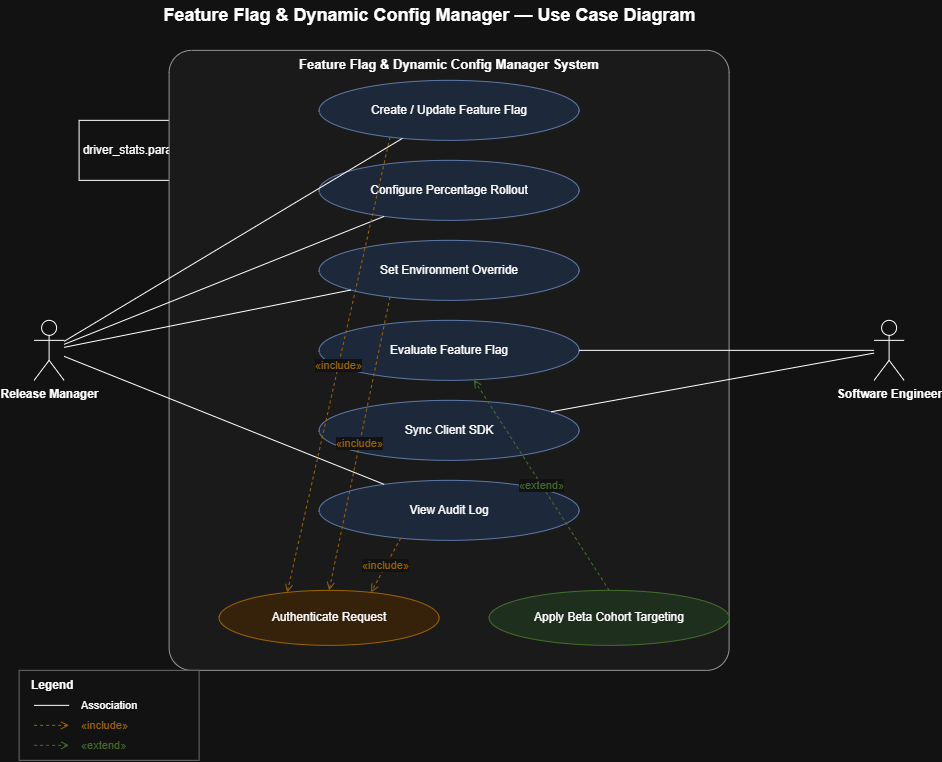

The diagram above was exported from draw.io. Its source (the exported page's mxGraphModel, read from the mxfile embedded in the PNG):
<mxGraphModel dx="1572" dy="868" grid="1" gridSize="10" guides="1" tooltips="1" connect="1" arrows="1" fold="1" page="1" pageScale="1" pageWidth="850" pageHeight="1100" math="0" shadow="0">
  <root>
    <mxCell id="0" />
    <mxCell id="1" parent="0" />
    <mxCell id="BIn5Zv7kTBIT6gfDLAj6-2" edge="1" parent="1" source="BIn5Zv7kTBIT6gfDLAj6-1" style="edgeStyle=orthogonalEdgeStyle;rounded=0;orthogonalLoop=1;jettySize=auto;html=1;endArrow=classicThin;endFill=1;">
      <mxGeometry relative="1" as="geometry">
        <mxPoint x="390" y="160" as="targetPoint" />
      </mxGeometry>
    </mxCell>
    <mxCell id="BIn5Zv7kTBIT6gfDLAj6-1" parent="1" style="rounded=0;whiteSpace=wrap;html=1;" value="driver_stats.paraquet" vertex="1">
      <mxGeometry height="60" width="120" x="90" y="130" as="geometry" />
    </mxCell>
    <mxCell id="BIn5Zv7kTBIT6gfDLAj6-3" parent="1" style="rounded=0;whiteSpace=wrap;html=1;" value="Feast apply --&amp;gt; registry" vertex="1">
      <mxGeometry height="60" width="120" x="390" y="130" as="geometry" />
    </mxCell>
    <mxCell id="BIn5Zv7kTBIT6gfDLAj6-5" edge="1" parent="1" source="BIn5Zv7kTBIT6gfDLAj6-4" style="edgeStyle=orthogonalEdgeStyle;rounded=0;orthogonalLoop=1;jettySize=auto;html=1;startArrow=none;startFill=0;">
      <mxGeometry relative="1" as="geometry">
        <mxPoint x="580" y="300" as="targetPoint" />
      </mxGeometry>
    </mxCell>
    <mxCell id="BIn5Zv7kTBIT6gfDLAj6-4" parent="1" style="rounded=0;whiteSpace=wrap;html=1;" value="" vertex="1">
      <mxGeometry height="60" width="120" x="240" y="270" as="geometry" />
    </mxCell>
    <mxCell id="BIn5Zv7kTBIT6gfDLAj6-6" parent="1" style="text;html=1;whiteSpace=wrap;strokeColor=none;fillColor=none;align=center;verticalAlign=middle;rounded=0;" value="'get_online_features" vertex="1">
      <mxGeometry height="30" width="60" x="470" y="270" as="geometry" />
    </mxCell>
    <mxCell id="BIn5Zv7kTBIT6gfDLAj6-7" edge="1" parent="1" source="BIn5Zv7kTBIT6gfDLAj6-6" style="edgeStyle=orthogonalEdgeStyle;rounded=0;orthogonalLoop=1;jettySize=auto;html=1;innerLoopWaypoints=1;exitX=1;exitY=0.5;exitDx=0;exitDy=0;" target="BIn5Zv7kTBIT6gfDLAj6-6">
      <mxGeometry relative="1" as="geometry" />
    </mxCell>
    <mxCell id="SnlPE47PDrhJgvf-lhAm-1" parent="1" style="text;html=1;fontSize=18;fontStyle=1;align=center;verticalAlign=middle;" value="Feature Flag &amp;amp; Dynamic Config Manager — Use Case Diagram" vertex="1">
      <mxGeometry height="30" width="560" x="160" y="10" as="geometry" />
    </mxCell>
    <mxCell id="SnlPE47PDrhJgvf-lhAm-2" parent="1" style="rounded=1;whiteSpace=wrap;html=1;verticalAlign=top;fontStyle=1;fontSize=13;fillColor=#F5F5F5;strokeColor=#666666;arcSize=4;" value="Feature Flag &amp;amp; Dynamic Config Manager System" vertex="1">
      <mxGeometry height="620" width="560" x="180" y="60" as="geometry" />
    </mxCell>
    <mxCell id="SnlPE47PDrhJgvf-lhAm-3" parent="1" style="shape=umlActor;verticalLabelPosition=bottom;labelBackgroundColor=#ffffff;verticalAlign=top;html=1;outlineConnect=0;fontSize=12;fontStyle=1;" value="Release Manager" vertex="1">
      <mxGeometry height="60" width="30" x="45" y="330" as="geometry" />
    </mxCell>
    <mxCell id="SnlPE47PDrhJgvf-lhAm-4" parent="1" style="shape=umlActor;verticalLabelPosition=bottom;labelBackgroundColor=#ffffff;verticalAlign=top;html=1;outlineConnect=0;fontSize=12;fontStyle=1;" value="Software Engineer" vertex="1">
      <mxGeometry height="60" width="30" x="885" y="330" as="geometry" />
    </mxCell>
    <mxCell id="SnlPE47PDrhJgvf-lhAm-5" parent="1" style="ellipse;whiteSpace=wrap;html=1;fillColor=#dae8fc;strokeColor=#6c8ebf;fontSize=12;" value="Create / Update Feature Flag" vertex="1">
      <mxGeometry height="60" width="260" x="330" y="90" as="geometry" />
    </mxCell>
    <mxCell id="SnlPE47PDrhJgvf-lhAm-6" parent="1" style="ellipse;whiteSpace=wrap;html=1;fillColor=#dae8fc;strokeColor=#6c8ebf;fontSize=12;" value="Configure Percentage Rollout" vertex="1">
      <mxGeometry height="60" width="260" x="330" y="170" as="geometry" />
    </mxCell>
    <mxCell id="SnlPE47PDrhJgvf-lhAm-7" parent="1" style="ellipse;whiteSpace=wrap;html=1;fillColor=#dae8fc;strokeColor=#6c8ebf;fontSize=12;" value="Set Environment Override" vertex="1">
      <mxGeometry height="60" width="260" x="330" y="250" as="geometry" />
    </mxCell>
    <mxCell id="SnlPE47PDrhJgvf-lhAm-8" parent="1" style="ellipse;whiteSpace=wrap;html=1;fillColor=#dae8fc;strokeColor=#6c8ebf;fontSize=12;" value="Evaluate Feature Flag" vertex="1">
      <mxGeometry height="60" width="260" x="330" y="330" as="geometry" />
    </mxCell>
    <mxCell id="SnlPE47PDrhJgvf-lhAm-9" parent="1" style="ellipse;whiteSpace=wrap;html=1;fillColor=#dae8fc;strokeColor=#6c8ebf;fontSize=12;" value="Sync Client SDK" vertex="1">
      <mxGeometry height="60" width="260" x="330" y="410" as="geometry" />
    </mxCell>
    <mxCell id="SnlPE47PDrhJgvf-lhAm-10" parent="1" style="ellipse;whiteSpace=wrap;html=1;fillColor=#dae8fc;strokeColor=#6c8ebf;fontSize=12;" value="View Audit Log" vertex="1">
      <mxGeometry height="60" width="260" x="330" y="490" as="geometry" />
    </mxCell>
    <mxCell id="SnlPE47PDrhJgvf-lhAm-11" parent="1" style="ellipse;whiteSpace=wrap;html=1;fillColor=#ffe6cc;strokeColor=#d79b00;fontSize=12;" value="Authenticate Request" vertex="1">
      <mxGeometry height="55" width="220" x="230" y="600" as="geometry" />
    </mxCell>
    <mxCell id="SnlPE47PDrhJgvf-lhAm-12" parent="1" style="ellipse;whiteSpace=wrap;html=1;fillColor=#d5e8d4;strokeColor=#82b366;fontSize=12;" value="Apply Beta Cohort Targeting" vertex="1">
      <mxGeometry height="55" width="240" x="500" y="600" as="geometry" />
    </mxCell>
    <mxCell id="SnlPE47PDrhJgvf-lhAm-13" edge="1" parent="1" source="SnlPE47PDrhJgvf-lhAm-3" style="endArrow=none;html=1;fontSize=11;" target="SnlPE47PDrhJgvf-lhAm-5">
      <mxGeometry relative="1" as="geometry" />
    </mxCell>
    <mxCell id="SnlPE47PDrhJgvf-lhAm-14" edge="1" parent="1" source="SnlPE47PDrhJgvf-lhAm-3" style="endArrow=none;html=1;fontSize=11;" target="SnlPE47PDrhJgvf-lhAm-6">
      <mxGeometry relative="1" as="geometry" />
    </mxCell>
    <mxCell id="SnlPE47PDrhJgvf-lhAm-15" edge="1" parent="1" source="SnlPE47PDrhJgvf-lhAm-3" style="endArrow=none;html=1;fontSize=11;" target="SnlPE47PDrhJgvf-lhAm-7">
      <mxGeometry relative="1" as="geometry" />
    </mxCell>
    <mxCell id="SnlPE47PDrhJgvf-lhAm-16" edge="1" parent="1" source="SnlPE47PDrhJgvf-lhAm-3" style="endArrow=none;html=1;fontSize=11;" target="SnlPE47PDrhJgvf-lhAm-10">
      <mxGeometry relative="1" as="geometry" />
    </mxCell>
    <mxCell id="SnlPE47PDrhJgvf-lhAm-17" edge="1" parent="1" source="SnlPE47PDrhJgvf-lhAm-4" style="endArrow=none;html=1;fontSize=11;" target="SnlPE47PDrhJgvf-lhAm-8">
      <mxGeometry relative="1" as="geometry" />
    </mxCell>
    <mxCell id="SnlPE47PDrhJgvf-lhAm-18" edge="1" parent="1" source="SnlPE47PDrhJgvf-lhAm-4" style="endArrow=none;html=1;fontSize=11;" target="SnlPE47PDrhJgvf-lhAm-9">
      <mxGeometry relative="1" as="geometry" />
    </mxCell>
    <mxCell id="SnlPE47PDrhJgvf-lhAm-19" edge="1" parent="1" source="SnlPE47PDrhJgvf-lhAm-5" style="endArrow=open;dashed=1;html=1;fontSize=11;fontColor=#d79b00;strokeColor=#d79b00;exitX=0.25;exitY=1;exitDx=0;exitDy=0;entryX=0.3;entryY=0;entryDx=0;entryDy=0;" target="SnlPE47PDrhJgvf-lhAm-11" value="&amp;laquo;include&amp;raquo;">
      <mxGeometry relative="1" as="geometry" />
    </mxCell>
    <mxCell id="SnlPE47PDrhJgvf-lhAm-20" edge="1" parent="1" source="SnlPE47PDrhJgvf-lhAm-7" style="endArrow=open;dashed=1;html=1;fontSize=11;fontColor=#d79b00;strokeColor=#d79b00;exitX=0.25;exitY=1;exitDx=0;exitDy=0;entryX=0.5;entryY=0;entryDx=0;entryDy=0;" target="SnlPE47PDrhJgvf-lhAm-11" value="&amp;laquo;include&amp;raquo;">
      <mxGeometry relative="1" as="geometry" />
    </mxCell>
    <mxCell id="SnlPE47PDrhJgvf-lhAm-21" edge="1" parent="1" source="SnlPE47PDrhJgvf-lhAm-10" style="endArrow=open;dashed=1;html=1;fontSize=11;fontColor=#d79b00;strokeColor=#d79b00;exitX=0.3;exitY=1;exitDx=0;exitDy=0;entryX=0.7;entryY=0;entryDx=0;entryDy=0;" target="SnlPE47PDrhJgvf-lhAm-11" value="&amp;laquo;include&amp;raquo;">
      <mxGeometry relative="1" as="geometry" />
    </mxCell>
    <mxCell id="SnlPE47PDrhJgvf-lhAm-22" edge="1" parent="1" source="SnlPE47PDrhJgvf-lhAm-12" style="endArrow=open;dashed=1;html=1;fontSize=11;fontColor=#82b366;strokeColor=#82b366;exitX=0.5;exitY=0;exitDx=0;exitDy=0;entryX=0.6;entryY=1;entryDx=0;entryDy=0;" target="SnlPE47PDrhJgvf-lhAm-8" value="&amp;laquo;extend&amp;raquo;">
      <mxGeometry relative="1" as="geometry" />
    </mxCell>
    <mxCell id="SnlPE47PDrhJgvf-lhAm-23" parent="1" style="rounded=0;whiteSpace=wrap;html=1;fillColor=#ffffff;strokeColor=#999999;" value="" vertex="1">
      <mxGeometry height="90" width="180" x="30" y="680" as="geometry" />
    </mxCell>
    <mxCell id="SnlPE47PDrhJgvf-lhAm-24" parent="1" style="text;html=1;fontStyle=1;fontSize=12;align=left;verticalAlign=middle;" value="Legend" vertex="1">
      <mxGeometry height="20" width="100" x="40" y="685" as="geometry" />
    </mxCell>
    <mxCell id="SnlPE47PDrhJgvf-lhAm-25" edge="1" parent="1" style="endArrow=none;html=1;" value="">
      <mxGeometry relative="1" as="geometry">
        <mxPoint x="45" y="715" as="sourcePoint" />
        <mxPoint x="80" y="715" as="targetPoint" />
      </mxGeometry>
    </mxCell>
    <mxCell id="SnlPE47PDrhJgvf-lhAm-26" parent="1" style="text;html=1;fontSize=11;align=left;verticalAlign=middle;" value="Association" vertex="1">
      <mxGeometry height="20" width="100" x="90" y="705" as="geometry" />
    </mxCell>
    <mxCell id="SnlPE47PDrhJgvf-lhAm-27" edge="1" parent="1" style="endArrow=open;dashed=1;html=1;strokeColor=#d79b00;" value="">
      <mxGeometry relative="1" as="geometry">
        <mxPoint x="45" y="735" as="sourcePoint" />
        <mxPoint x="80" y="735" as="targetPoint" />
      </mxGeometry>
    </mxCell>
    <mxCell id="SnlPE47PDrhJgvf-lhAm-28" parent="1" style="text;html=1;fontSize=11;align=left;verticalAlign=middle;fontColor=#d79b00;" value="&amp;laquo;include&amp;raquo;" vertex="1">
      <mxGeometry height="20" width="100" x="90" y="725" as="geometry" />
    </mxCell>
    <mxCell id="SnlPE47PDrhJgvf-lhAm-29" edge="1" parent="1" style="endArrow=open;dashed=1;html=1;strokeColor=#82b366;" value="">
      <mxGeometry relative="1" as="geometry">
        <mxPoint x="45" y="755" as="sourcePoint" />
        <mxPoint x="80" y="755" as="targetPoint" />
      </mxGeometry>
    </mxCell>
    <mxCell id="SnlPE47PDrhJgvf-lhAm-30" parent="1" style="text;html=1;fontSize=11;align=left;verticalAlign=middle;fontColor=#82b366;" value="&amp;laquo;extend&amp;raquo;" vertex="1">
      <mxGeometry height="20" width="100" x="90" y="745" as="geometry" />
    </mxCell>
  </root>
</mxGraphModel>